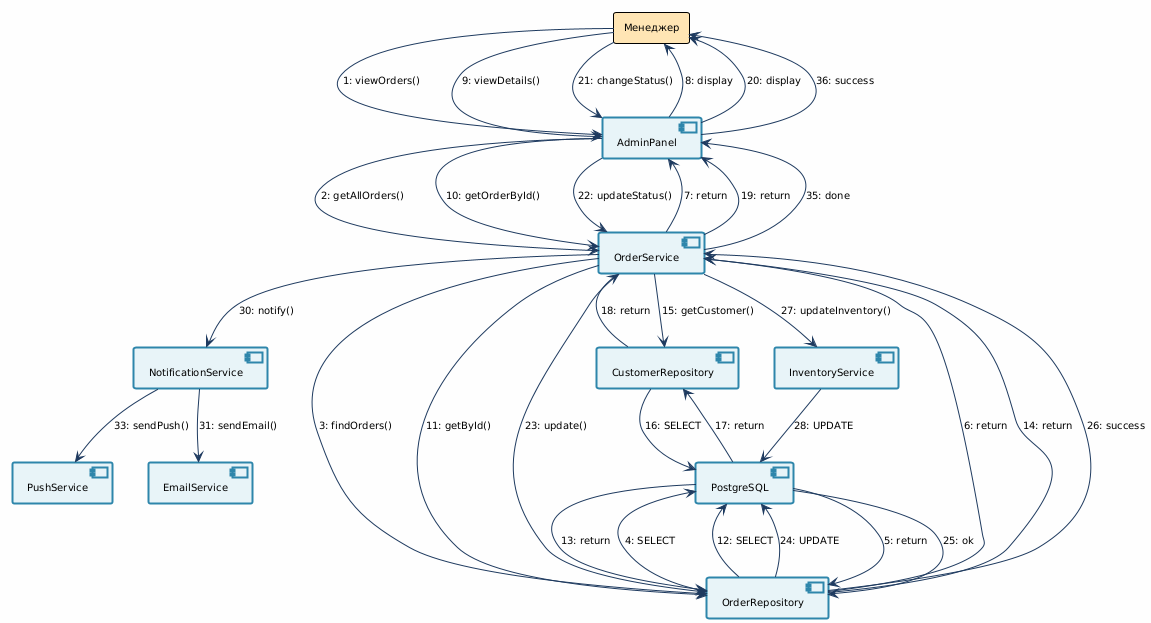

The diagram above was rendered by PlantUML. Its source (embedded in the PNG):
@startuml
!theme plain
skinparam backgroundColor #FEFEFE
skinparam defaultFontSize 10
skinparam defaultFontName Arial

' Enhanced styling
skinparam component {
    BackgroundColor #E8F4F8
    BorderColor #2E86AB
    BorderThickness 2
}

skinparam arrow {
    Color #1E3A5F
    Thickness 1
}

' Actor
rectangle "Менеджер" as Manager #FFE5B4

' Frontend Layer
component "AdminPanel" as AdminPanel

' Business Services Layer
component "OrderService" as OrderSvc
component "InventoryService" as InventorySvc
component "NotificationService" as NotificationSvc

' Notification Services
component "EmailService" as EmailSvc
component "PushService" as PushSvc

' Data Access Layer
component "OrderRepository" as OrderRepo
component "CustomerRepository" as CustomerRepo

' Infrastructure
component "PostgreSQL" as DB

' Main flow: View Orders (1-8)
Manager --> AdminPanel : 1: viewOrders()
AdminPanel --> OrderSvc : 2: getAllOrders()
OrderSvc --> OrderRepo : 3: findOrders()
OrderRepo --> DB : 4: SELECT
DB --> OrderRepo : 5: return
OrderRepo --> OrderSvc : 6: return
OrderSvc --> AdminPanel : 7: return
AdminPanel --> Manager : 8: display

' Order Details (9-20)
Manager --> AdminPanel : 9: viewDetails()
AdminPanel --> OrderSvc : 10: getOrderById()
OrderSvc --> OrderRepo : 11: getById()
OrderRepo --> DB : 12: SELECT
DB --> OrderRepo : 13: return
OrderRepo --> OrderSvc : 14: return
OrderSvc --> CustomerRepo : 15: getCustomer()
CustomerRepo --> DB : 16: SELECT
DB --> CustomerRepo : 17: return
CustomerRepo --> OrderSvc : 18: return
OrderSvc --> AdminPanel : 19: return
AdminPanel --> Manager : 20: display

' Status Change (21-36)
Manager --> AdminPanel : 21: changeStatus()
AdminPanel --> OrderSvc : 22: updateStatus()
OrderSvc --> OrderRepo : 23: update()
OrderRepo --> DB : 24: UPDATE
DB --> OrderRepo : 25: ok
OrderRepo --> OrderSvc : 26: success

OrderSvc --> InventorySvc : 27: updateInventory()
InventorySvc --> DB : 28: UPDATE

OrderSvc --> NotificationSvc : 30: notify()
NotificationSvc --> EmailSvc : 31: sendEmail()
NotificationSvc --> PushSvc : 33: sendPush()

OrderSvc --> AdminPanel : 35: done
AdminPanel --> Manager : 36: success
@enduml